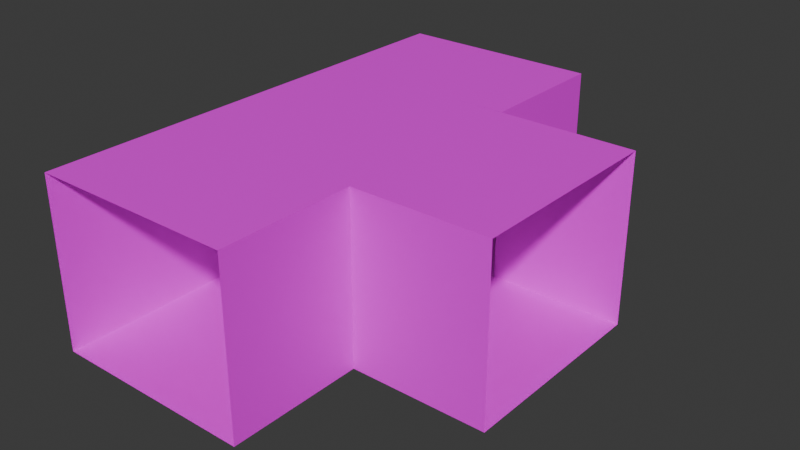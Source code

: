 # Source: crossing_2.blend  (saved by Blender 4.5.90; exported with 4.5.12 LTS)
import bpy
from mathutils import Matrix  # noqa: F401  (used for matrix-valued properties, if any)

bpy.ops.wm.read_factory_settings(use_empty=True)
scene = bpy.context.scene
scene.name = 'Scene'

# ---- collections
col_collection = bpy.data.collections.new('Collection'); scene.collection.children.link(col_collection)

# ---- images (referenced by path relative to the original .blend; pixels are not part of the script)
import os
ASSET_DIR = os.environ.get("B2B_ASSET_DIR", "")  # directory of the original .blend (textures are referenced by path, not embedded)
HERE = os.path.dirname(os.path.abspath(__file__))  # packed textures are extracted next to this script under _unpacked/

def load_image(name, relpath, width, height, colorspace="sRGB"):
    """Load a texture the original file referenced (path relative to the .blend, or extracted next to this script)."""
    p = next((c for c in (os.path.join(HERE, relpath), os.path.join(ASSET_DIR, relpath)) if relpath and os.path.exists(c)), "")
    if p:
        img = bpy.data.images.load(p, check_existing=True)
        img.name = name
    else:  # same state as the original file: an image datablock whose file is absent (Cycles renders it pink)
        img = bpy.data.images.new(name, width, height)
        img.source = "FILE"
        img.filepath = "//" + (relpath or name)
    img.colorspace_settings.name = colorspace
    return img
img_pedestriantunel_dds = load_image('pedestriantunel.dds', 'pedestriantunel.dds', 1024, 1024, 'sRGB')

# ---- materials (node trees are filled in below, after node groups)
mat_material = bpy.data.materials.new('material')

# ---- material node trees
mat_material.use_nodes = True; mat_material.node_tree.nodes.clear()
_N = mat_material.node_tree.nodes; _L = mat_material.node_tree.links
n0 = _N.new('ShaderNodeBsdfPrincipled'); n0.name = 'Principled BSDF'; n0.location = (-200, 100)
n1 = _N.new('ShaderNodeOutputMaterial'); n1.name = 'Material Output'; n1.location = (200, 100)
n2 = _N.new('ShaderNodeTexImage'); n2.name = 'Image Texture'; n2.location = (-490, 80)
n2.image = img_pedestriantunel_dds
_L.new(n0.outputs[0], n1.inputs[0])
_L.new(n2.outputs[0], n0.inputs[0])
n1.is_active_output = True

# ---- world
world_world = bpy.data.worlds.new('World'); scene.world = world_world
world_world.use_nodes = True; world_world.node_tree.nodes.clear()
_N = world_world.node_tree.nodes; _L = world_world.node_tree.links
n0 = _N.new('ShaderNodeOutputWorld'); n0.name = 'World Output'; n0.location = (200, 100)
n1 = _N.new('ShaderNodeBackground'); n1.name = 'Background'; n1.location = (-200, 100)
n1.inputs[0].default_value = (0.05088, 0.05088, 0.05088, 1.0)
_L.new(n1.outputs[0], n0.inputs[0])
n0.is_active_output = True
world_world.color = (0.05088, 0.05088, 0.05088)
world_world.sun_shadow_jitter_overblur = 0.0

# ---- meshes
me_plane_007 = bpy.data.meshes.new('Plane.007')
me_plane_007.from_pydata([(1.5, -3.5, -3.6), (1.5, -3.5, -1.1), (1.5, -1.5, -3.6), (1.5, -1.5, -1.1), (-1.5, -1.5, -1.1), (-1.5, -1.5, -3.6), (-1.5, -3.5, -1.1), (-1.5, -3.5, -3.6)], [], [(0, 1, 3, 2), (7, 5, 4, 6), (6, 4, 3, 1), (7, 0, 2, 5)])
_uv = me_plane_007.uv_layers.new(name='UVMap')
_uv.uv.foreach_set('vector', [0.5558, 0.6621, 0.5558, 1.0, 0.3339, 1.0, 0.3339, 0.6621, 0.5558, 0.6621, 0.3339, 0.6621, 0.3339, 1.0, 0.5558, 1.0, 0.1101, 0.661, 0.3362, 0.661, 0.3362, 0.3402, 0.1101, 0.3402, 0.1101, 0.661, 0.1101, 0.3402, 0.3362, 0.3402, 0.3362, 0.661])
me_plane_007.materials.append(mat_material)
me_plane_007.update()
me_plane_014 = bpy.data.meshes.new('Plane.014')
me_plane_014.from_pydata([(1.5, -3.5, -3.6), (1.5, -3.5, -1.1), (1.5, -1.5, -3.6), (1.5, -1.5, -1.1), (-1.5, -1.5, -1.1), (-1.5, -1.5, -3.6), (-1.5, -3.5, -1.1), (-1.5, -3.5, -3.6)], [], [(0, 1, 3, 2), (7, 5, 4, 6), (6, 4, 3, 1), (7, 0, 2, 5)])
_uv = me_plane_014.uv_layers.new(name='UVMap')
_uv.uv.foreach_set('vector', [0.5558, 0.6621, 0.5558, 1.0, 0.3339, 1.0, 0.3339, 0.6621, 0.5558, 0.6621, 0.3339, 0.6621, 0.3339, 1.0, 0.5558, 1.0, 0.1101, 0.661, 0.3362, 0.661, 0.3362, 0.3402, 0.1101, 0.3402, 0.1101, 0.661, 0.1101, 0.3402, 0.3362, 0.3402, 0.3362, 0.661])
me_plane_014.materials.append(mat_material)
me_plane_014.update()
me_plane_015 = bpy.data.meshes.new('Plane.015')
me_plane_015.from_pydata([(1.5, -3.5, -3.6), (1.5, -3.5, -1.1), (1.5, -1.5, -3.6), (1.5, -1.5, -1.1), (-1.5, -1.5, -1.1), (-1.5, -1.5, -3.6), (-1.5, -3.5, -1.1), (-1.5, -3.5, -3.6)], [], [(0, 1, 3, 2), (7, 5, 4, 6), (6, 4, 3, 1), (7, 0, 2, 5)])
_uv = me_plane_015.uv_layers.new(name='UVMap')
_uv.uv.foreach_set('vector', [0.5558, 0.6621, 0.5558, 1.0, 0.3339, 1.0, 0.3339, 0.6621, 0.5558, 0.6621, 0.3339, 0.6621, 0.3339, 1.0, 0.5558, 1.0, 0.1101, 0.661, 0.3362, 0.661, 0.3362, 0.3402, 0.1101, 0.3402, 0.1101, 0.661, 0.1101, 0.3402, 0.3362, 0.3402, 0.3362, 0.661])
me_plane_015.materials.append(mat_material)
me_plane_015.update()
me_plane_017 = bpy.data.meshes.new('Plane.017')
me_plane_017.from_pydata([(1.5, 1.5, -1.1), (1.5, -1.5, -1.1), (1.5, 1.5, -3.6), (1.5, -1.5, -3.6), (-1.5, 1.5, -3.6), (-1.5, 1.5, -1.1), (-1.5, -1.5, -1.1), (-1.5, -1.5, -3.6), (-1.5, -0.5, -1.1), (-1.5, -0.5, -3.6)], [], [(5, 0, 1, 6), (4, 7, 3, 2), (4, 5, 8, 9), (9, 8, 6, 7)])
_uv = me_plane_017.uv_layers.new(name='UVMap')
_uv.uv.foreach_set('vector', [0.2758, 0.3419, 0.2758, 0.6628, 0.6285, 0.6628, 0.6285, 0.3419, 0.2758, 0.3419, 0.6285, 0.3419, 0.6285, 0.6628, 0.2758, 0.6628, 0.5558, 0.6621, 0.5558, 1.0, 0.3339, 1.0, 0.3339, 0.6621, 0.4448, 0.6621, 0.4448, 1.0, 0.3339, 1.0, 0.3339, 0.6621])
me_plane_017.materials.append(mat_material)
me_plane_017.update()

# ---- objects
ob_entry_1 = bpy.data.objects.new('entry_1', me_plane_007)
ob_entry_2 = bpy.data.objects.new('entry_2', me_plane_014)
ob_entry_3 = bpy.data.objects.new('entry_3', me_plane_015)
ob_cross = bpy.data.objects.new('cross', me_plane_017)

# ---- transforms, parenting, visibility, modifiers, constraints
ob_entry_1.location = (0.0, 0.0, 0.0)
ob_entry_2.location = (0.0, 0.0, 0.0)
ob_entry_2.rotation_euler = (0.0, -0.0, 1.571)
ob_entry_3.location = (0.0, 0.0, 0.0)
ob_entry_3.rotation_euler = (0.0, -0.0, 3.142)
ob_cross.location = (0.0, 0.0, 0.0)

# ---- collection membership
col_collection.objects.link(ob_entry_1)
col_collection.objects.link(ob_entry_2)
col_collection.objects.link(ob_entry_3)
col_collection.objects.link(ob_cross)

# ---- scene / render settings (as saved in the file)
scene.frame_start = 1; scene.frame_end = 250; scene.frame_set(3)
scene.render.engine = 'BLENDER_EEVEE_NEXT'
bpy.context.view_layer.update()

# ---- added for rendering (the .blend has no active camera and no usable light): camera, sun
cam_auto = bpy.data.cameras.new('AutoCamera')
cam_auto.lens = 50.0
cam_auto.sensor_width = 36.0
cam_auto.clip_end = 1000.0
ob_auto_camera = bpy.data.objects.new('AutoCamera', cam_auto)
scene.collection.objects.link(ob_auto_camera)
ob_auto_camera.location = (9.28838, -9.94606, 4.28071)
ob_auto_camera.rotation_euler = (1.09748, -7.21219e-08, 0.694738)
scene.camera = ob_auto_camera
light_auto_sun = bpy.data.lights.new('AutoSun', 'SUN')
light_auto_sun.energy = 3.0
light_auto_sun.angle = 0.0523599
ob_auto_sun = bpy.data.objects.new('AutoSun', light_auto_sun)
scene.collection.objects.link(ob_auto_sun)
ob_auto_sun.rotation_euler = (0.872665, 0.174533, 0.523599)
bpy.context.view_layer.update()
